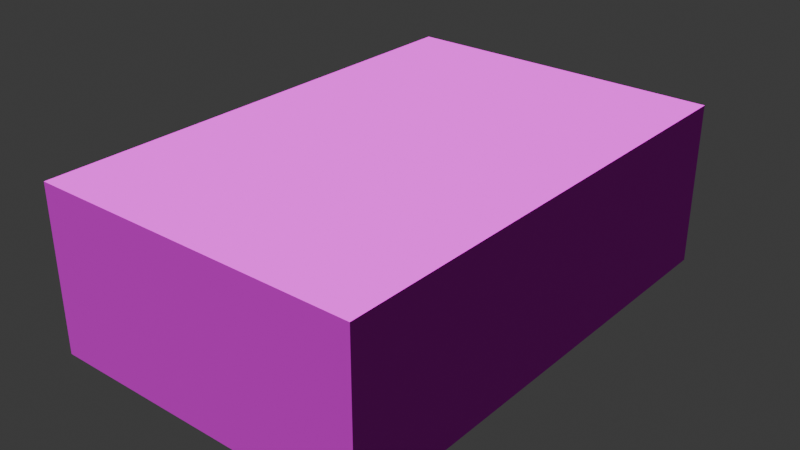 # Source: cardDeck.blend  (saved by Blender 4.0.36; exported with 4.5.12 LTS)
import bpy
from mathutils import Matrix  # noqa: F401  (used for matrix-valued properties, if any)

bpy.ops.wm.read_factory_settings(use_empty=True)
scene = bpy.context.scene
scene.name = 'Scene'

# ---- collections
col_collection = bpy.data.collections.new('Collection'); scene.collection.children.link(col_collection)

# ---- images (referenced by path relative to the original .blend; pixels are not part of the script)
import os
ASSET_DIR = os.environ.get("B2B_ASSET_DIR", "")  # directory of the original .blend (textures are referenced by path, not embedded)
HERE = os.path.dirname(os.path.abspath(__file__))  # packed textures are extracted next to this script under _unpacked/

def load_image(name, relpath, width, height, colorspace="sRGB"):
    """Load a texture the original file referenced (path relative to the .blend, or extracted next to this script)."""
    p = next((c for c in (os.path.join(HERE, relpath), os.path.join(ASSET_DIR, relpath)) if relpath and os.path.exists(c)), "")
    if p:
        img = bpy.data.images.load(p, check_existing=True)
        img.name = name
    else:  # same state as the original file: an image datablock whose file is absent (Cycles renders it pink)
        img = bpy.data.images.new(name, width, height)
        img.source = "FILE"
        img.filepath = "//" + (relpath or name)
    img.colorspace_settings.name = colorspace
    return img
img_kartarka_texture_png = load_image('kartArka_texture.png', 'kartArka_texture.png', 1024, 1024, 'sRGB')
img_cardside_jpg = load_image('cardSide.jpg', 'cardSide.jpg', 1024, 1024, 'sRGB')

# ---- materials (node trees are filled in below, after node groups)
mat_carddeck_back = bpy.data.materials.new('cardDeck_back')
mat_carddeck_back.use_transparent_shadow = False
mat_carddeck_side = bpy.data.materials.new('cardDeck_side')
mat_carddeck_side.use_transparent_shadow = False

# ---- material node trees
mat_carddeck_back.use_nodes = True; mat_carddeck_back.node_tree.nodes.clear()
_N = mat_carddeck_back.node_tree.nodes; _L = mat_carddeck_back.node_tree.links
n0 = _N.new('ShaderNodeBsdfPrincipled'); n0.name = 'Principled BSDF'; n0.location = (10, 300)
n0.inputs[2].default_value = 1.0
n0.inputs[3].default_value = 1.45
n1 = _N.new('ShaderNodeOutputMaterial'); n1.name = 'Material Output'; n1.location = (300, 300)
n2 = _N.new('ShaderNodeTexImage'); n2.name = 'Image Texture'; n2.location = (-298, 188)
n2.image = img_kartarka_texture_png
_L.new(n0.outputs[0], n1.inputs[0])
_L.new(n2.outputs[0], n0.inputs[0])
n1.is_active_output = True
mat_carddeck_side.use_nodes = True; mat_carddeck_side.node_tree.nodes.clear()
_N = mat_carddeck_side.node_tree.nodes; _L = mat_carddeck_side.node_tree.links
n0 = _N.new('ShaderNodeOutputMaterial'); n0.name = 'Material Output'; n0.location = (589, 305)
n1 = _N.new('ShaderNodeBsdfPrincipled'); n1.name = 'Principled BSDF'; n1.location = (252, 303)
n1.inputs[2].default_value = 1.0
n1.inputs[3].default_value = 1.45
n2 = _N.new('ShaderNodeTexImage'); n2.name = 'Image Texture'; n2.location = (-198, 304)
n2.image = img_cardside_jpg
n3 = _N.new('ShaderNodeMapping'); n3.name = 'Mapping'; n3.location = (-392, 263)
n3.inputs[3].default_value = (1.0, 22.1, 1.0)
n4 = _N.new('ShaderNodeTexCoord'); n4.name = 'Texture Coordinate'; n4.location = (-666, 128)
_L.new(n1.outputs[0], n0.inputs[0])
_L.new(n2.outputs[0], n1.inputs[0])
_L.new(n3.outputs[0], n2.inputs[0])
_L.new(n4.outputs[2], n3.inputs[0])
n0.is_active_output = True

# ---- world
world_world = bpy.data.worlds.new('World'); scene.world = world_world
world_world.use_nodes = True; world_world.node_tree.nodes.clear()
_N = world_world.node_tree.nodes; _L = world_world.node_tree.links
n0 = _N.new('ShaderNodeOutputWorld'); n0.name = 'World Output'; n0.location = (300, 300)
n1 = _N.new('ShaderNodeBackground'); n1.name = 'Background'; n1.location = (10, 300)
n1.inputs[0].default_value = (0.05088, 0.05088, 0.05088, 1.0)
_L.new(n1.outputs[0], n0.inputs[0])
n0.is_active_output = True
world_world.color = (0.05088, 0.05088, 0.05088)
world_world.use_sun_shadow = False
world_world.sun_shadow_jitter_overblur = 0.0

# ---- lights
light_sun = bpy.data.lights.new('Sun', 'SUN')
light_sun.transmission_factor = 0.0
light_sun.energy = 5.0

# ---- meshes
me_cube_001 = bpy.data.meshes.new('Cube.001')
me_cube_001.from_pydata([(-1.0, -1.0, -1.0), (-1.0, -1.0, 1.0), (-1.0, 1.0, -1.0), (-1.0, 1.0, 1.0), (1.0, -1.0, -1.0), (1.0, -1.0, 1.0), (1.0, 1.0, -1.0), (1.0, 1.0, 1.0)], [], [(0, 1, 3, 2), (2, 3, 7, 6), (6, 7, 5, 4), (4, 5, 1, 0), (2, 6, 4, 0), (7, 3, 1, 5)])
me_cube_001.polygons.foreach_set('material_index', [1, 1, 1, 1, 1, 0])
_uv = me_cube_001.uv_layers.new(name='UVMap')
_uv.uv.foreach_set('vector', [-0.4993, 1.005, -0.4993, -0.005335, 0.0003399, -0.005335, 0.0003399, 1.005, 0.0003399, 1.005, 0.0003399, -0.005335, 0.5, -0.005335, 0.5, 1.005, 0.5, 1.005, 0.5, -0.005335, 0.9997, -0.005335, 0.9997, 1.005, 0.9997, 1.005, 0.9997, -0.005335, 1.499, -0.005335, 1.499, 1.005, 0.125, 0.5, 0.375, 0.5, 0.375, 0.75, 0.125, 0.75, -0.007201, -0.006377, 1.002, -0.006377, 1.002, 1.002, -0.007201, 1.002])
me_cube_001.materials.append(mat_carddeck_back)
me_cube_001.materials.append(mat_carddeck_side)
me_cube_001.update()

# ---- objects
ob_cube = bpy.data.objects.new('Cube', me_cube_001)
ob_sun = bpy.data.objects.new('Sun', light_sun)

# ---- transforms, parenting, visibility, modifiers, constraints
ob_cube.location = (0.0, 0.0, 0.0)
ob_cube.scale = (2.0, 3.0, 1.0)
ob_sun.location = (0.0, 0.0, 0.0)
ob_sun.rotation_euler = (0.2274, -0.3766, -0.0001971)

# ---- collection membership
col_collection.objects.link(ob_cube)
col_collection.objects.link(ob_sun)

# ---- scene / render settings (as saved in the file)
scene.frame_start = 1; scene.frame_end = 250; scene.frame_set(1)
scene.render.engine = 'BLENDER_EEVEE_NEXT'
scene.cycles.sampling_pattern = 'TABULATED_SOBOL'
bpy.context.view_layer.update()

# ---- added for rendering (the .blend has no active camera): camera
cam_auto = bpy.data.cameras.new('AutoCamera')
cam_auto.lens = 50.0
cam_auto.sensor_width = 36.0
cam_auto.clip_end = 1000.0
ob_auto_camera = bpy.data.objects.new('AutoCamera', cam_auto)
scene.collection.objects.link(ob_auto_camera)
ob_auto_camera.location = (6.92375, -8.3085, 5.539)
ob_auto_camera.rotation_euler = (1.09748, -7.21219e-08, 0.694738)
scene.camera = ob_auto_camera
bpy.context.view_layer.update()

